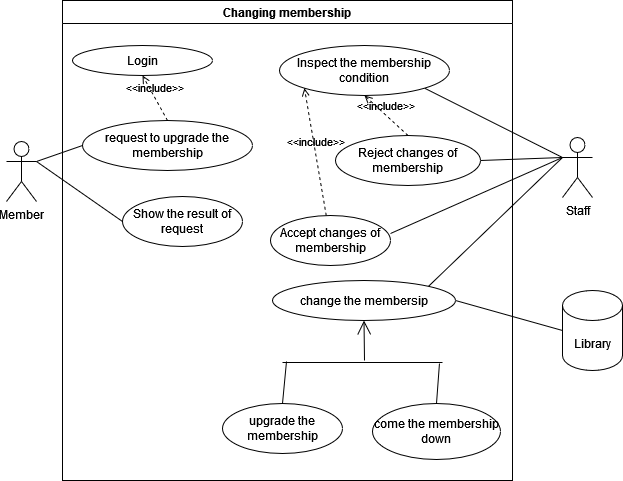

The diagram above was exported from draw.io. Its source (the exported page's mxGraphModel, read from the mxfile embedded in the PNG):
<mxGraphModel dx="1038" dy="556" grid="1" gridSize="10" guides="1" tooltips="1" connect="1" arrows="1" fold="1" page="1" pageScale="1" pageWidth="850" pageHeight="1100" math="0" shadow="0">
  <root>
    <mxCell id="0" />
    <mxCell id="1" parent="0" />
    <mxCell id="MMR2_MtJ86YnvvcC3mWj-1" value="Member" style="shape=umlActor;verticalLabelPosition=bottom;verticalAlign=top;html=1;outlineConnect=0;" parent="1" vertex="1">
      <mxGeometry x="104" y="201" width="30" height="60" as="geometry" />
    </mxCell>
    <mxCell id="MMR2_MtJ86YnvvcC3mWj-2" value="Changing membership" style="swimlane;whiteSpace=wrap;html=1;" parent="1" vertex="1">
      <mxGeometry x="160" y="60" width="450" height="480" as="geometry" />
    </mxCell>
    <mxCell id="bGLrFlw6FFxG-2xkgNGq-1" value="request to upgrade the membership" style="ellipse;whiteSpace=wrap;html=1;" parent="MMR2_MtJ86YnvvcC3mWj-2" vertex="1">
      <mxGeometry x="20" y="120" width="170" height="50" as="geometry" />
    </mxCell>
    <mxCell id="bGLrFlw6FFxG-2xkgNGq-2" value="Inspect the membership condition" style="ellipse;whiteSpace=wrap;html=1;" parent="MMR2_MtJ86YnvvcC3mWj-2" vertex="1">
      <mxGeometry x="217" y="45" width="170" height="50" as="geometry" />
    </mxCell>
    <mxCell id="R3Q6Pdm6y3nTEJcSo9ZW-5" value="Login" style="ellipse;whiteSpace=wrap;html=1;" vertex="1" parent="MMR2_MtJ86YnvvcC3mWj-2">
      <mxGeometry x="10" y="45" width="140" height="30" as="geometry" />
    </mxCell>
    <mxCell id="R3Q6Pdm6y3nTEJcSo9ZW-6" value="&amp;lt;&amp;lt;include&amp;gt;&amp;gt;" style="html=1;verticalAlign=bottom;labelBackgroundColor=none;endArrow=open;endFill=0;dashed=1;rounded=0;exitX=0.5;exitY=0;exitDx=0;exitDy=0;entryX=0.5;entryY=1;entryDx=0;entryDy=0;" edge="1" parent="MMR2_MtJ86YnvvcC3mWj-2" source="bGLrFlw6FFxG-2xkgNGq-1" target="R3Q6Pdm6y3nTEJcSo9ZW-5">
      <mxGeometry width="160" relative="1" as="geometry">
        <mxPoint x="170" y="240" as="sourcePoint" />
        <mxPoint x="330" y="240" as="targetPoint" />
      </mxGeometry>
    </mxCell>
    <mxCell id="R3Q6Pdm6y3nTEJcSo9ZW-8" value="Reject changes of membership" style="ellipse;whiteSpace=wrap;html=1;" vertex="1" parent="MMR2_MtJ86YnvvcC3mWj-2">
      <mxGeometry x="273" y="135" width="145" height="50" as="geometry" />
    </mxCell>
    <mxCell id="R3Q6Pdm6y3nTEJcSo9ZW-10" value="&amp;lt;&amp;lt;include&amp;gt;&amp;gt;" style="html=1;verticalAlign=bottom;labelBackgroundColor=none;endArrow=open;endFill=0;dashed=1;rounded=0;entryX=0.5;entryY=1;entryDx=0;entryDy=0;exitX=0.5;exitY=0;exitDx=0;exitDy=0;" edge="1" parent="MMR2_MtJ86YnvvcC3mWj-2" source="R3Q6Pdm6y3nTEJcSo9ZW-8" target="bGLrFlw6FFxG-2xkgNGq-2">
      <mxGeometry width="160" relative="1" as="geometry">
        <mxPoint x="170" y="240" as="sourcePoint" />
        <mxPoint x="330" y="240" as="targetPoint" />
      </mxGeometry>
    </mxCell>
    <mxCell id="R3Q6Pdm6y3nTEJcSo9ZW-13" value="Show the result of request" style="ellipse;whiteSpace=wrap;html=1;" vertex="1" parent="MMR2_MtJ86YnvvcC3mWj-2">
      <mxGeometry x="60" y="196" width="120" height="50" as="geometry" />
    </mxCell>
    <mxCell id="R3Q6Pdm6y3nTEJcSo9ZW-15" value="Accept changes of membership" style="ellipse;whiteSpace=wrap;html=1;" vertex="1" parent="MMR2_MtJ86YnvvcC3mWj-2">
      <mxGeometry x="208" y="215" width="120" height="50" as="geometry" />
    </mxCell>
    <mxCell id="R3Q6Pdm6y3nTEJcSo9ZW-17" value="&amp;lt;&amp;lt;include&amp;gt;&amp;gt;" style="html=1;verticalAlign=bottom;labelBackgroundColor=none;endArrow=open;endFill=0;dashed=1;rounded=0;entryX=0;entryY=1;entryDx=0;entryDy=0;" edge="1" parent="MMR2_MtJ86YnvvcC3mWj-2" source="R3Q6Pdm6y3nTEJcSo9ZW-15" target="bGLrFlw6FFxG-2xkgNGq-2">
      <mxGeometry width="160" relative="1" as="geometry">
        <mxPoint x="170" y="230" as="sourcePoint" />
        <mxPoint x="330" y="230" as="targetPoint" />
      </mxGeometry>
    </mxCell>
    <mxCell id="R3Q6Pdm6y3nTEJcSo9ZW-20" value="change the membersip" style="ellipse;whiteSpace=wrap;html=1;" vertex="1" parent="MMR2_MtJ86YnvvcC3mWj-2">
      <mxGeometry x="210" y="280" width="183" height="40" as="geometry" />
    </mxCell>
    <mxCell id="R3Q6Pdm6y3nTEJcSo9ZW-23" value="upgrade the membership" style="ellipse;whiteSpace=wrap;html=1;" vertex="1" parent="MMR2_MtJ86YnvvcC3mWj-2">
      <mxGeometry x="160" y="403" width="120" height="50" as="geometry" />
    </mxCell>
    <mxCell id="R3Q6Pdm6y3nTEJcSo9ZW-24" value="come the membership down " style="ellipse;whiteSpace=wrap;html=1;" vertex="1" parent="MMR2_MtJ86YnvvcC3mWj-2">
      <mxGeometry x="310" y="403" width="128" height="56" as="geometry" />
    </mxCell>
    <mxCell id="R3Q6Pdm6y3nTEJcSo9ZW-32" value="" style="line;strokeWidth=1;fillColor=none;align=left;verticalAlign=middle;spacingTop=-1;spacingLeft=3;spacingRight=3;rotatable=0;labelPosition=right;points=[];portConstraint=eastwest;strokeColor=inherit;" vertex="1" parent="MMR2_MtJ86YnvvcC3mWj-2">
      <mxGeometry x="220" y="358" width="160" height="8" as="geometry" />
    </mxCell>
    <mxCell id="R3Q6Pdm6y3nTEJcSo9ZW-33" value="" style="endArrow=none;html=1;rounded=0;exitX=0.025;exitY=0.375;exitDx=0;exitDy=0;exitPerimeter=0;entryX=0.5;entryY=0;entryDx=0;entryDy=0;" edge="1" parent="MMR2_MtJ86YnvvcC3mWj-2" source="R3Q6Pdm6y3nTEJcSo9ZW-32" target="R3Q6Pdm6y3nTEJcSo9ZW-23">
      <mxGeometry relative="1" as="geometry">
        <mxPoint x="180" y="230" as="sourcePoint" />
        <mxPoint x="340" y="230" as="targetPoint" />
      </mxGeometry>
    </mxCell>
    <mxCell id="R3Q6Pdm6y3nTEJcSo9ZW-34" value="" style="endArrow=none;html=1;rounded=0;exitX=0.981;exitY=0.625;exitDx=0;exitDy=0;exitPerimeter=0;entryX=0.5;entryY=0;entryDx=0;entryDy=0;" edge="1" parent="MMR2_MtJ86YnvvcC3mWj-2" source="R3Q6Pdm6y3nTEJcSo9ZW-32" target="R3Q6Pdm6y3nTEJcSo9ZW-24">
      <mxGeometry relative="1" as="geometry">
        <mxPoint x="234" y="371" as="sourcePoint" />
        <mxPoint x="230" y="413" as="targetPoint" />
      </mxGeometry>
    </mxCell>
    <mxCell id="R3Q6Pdm6y3nTEJcSo9ZW-1" value="Staff" style="shape=umlActor;verticalLabelPosition=bottom;verticalAlign=top;html=1;outlineConnect=0;" vertex="1" parent="1">
      <mxGeometry x="660" y="197" width="30" height="60" as="geometry" />
    </mxCell>
    <mxCell id="R3Q6Pdm6y3nTEJcSo9ZW-2" value="" style="endArrow=none;html=1;rounded=0;entryX=0;entryY=0.5;entryDx=0;entryDy=0;exitX=1;exitY=0.3333333333333333;exitDx=0;exitDy=0;exitPerimeter=0;" edge="1" parent="1" source="MMR2_MtJ86YnvvcC3mWj-1" target="bGLrFlw6FFxG-2xkgNGq-1">
      <mxGeometry width="50" height="50" relative="1" as="geometry">
        <mxPoint x="400" y="320" as="sourcePoint" />
        <mxPoint x="450" y="270" as="targetPoint" />
      </mxGeometry>
    </mxCell>
    <mxCell id="R3Q6Pdm6y3nTEJcSo9ZW-4" value="" style="endArrow=none;html=1;rounded=0;entryX=0;entryY=0.3333333333333333;entryDx=0;entryDy=0;entryPerimeter=0;exitX=1;exitY=1;exitDx=0;exitDy=0;" edge="1" parent="1" source="bGLrFlw6FFxG-2xkgNGq-2" target="R3Q6Pdm6y3nTEJcSo9ZW-1">
      <mxGeometry width="50" height="50" relative="1" as="geometry">
        <mxPoint x="400" y="320" as="sourcePoint" />
        <mxPoint x="450" y="270" as="targetPoint" />
      </mxGeometry>
    </mxCell>
    <mxCell id="R3Q6Pdm6y3nTEJcSo9ZW-9" value="" style="endArrow=none;html=1;rounded=0;exitX=1;exitY=0.5;exitDx=0;exitDy=0;entryX=0;entryY=0.3333333333333333;entryDx=0;entryDy=0;entryPerimeter=0;" edge="1" parent="1" source="R3Q6Pdm6y3nTEJcSo9ZW-8" target="R3Q6Pdm6y3nTEJcSo9ZW-1">
      <mxGeometry width="50" height="50" relative="1" as="geometry">
        <mxPoint x="400" y="320" as="sourcePoint" />
        <mxPoint x="660" y="100" as="targetPoint" />
      </mxGeometry>
    </mxCell>
    <mxCell id="R3Q6Pdm6y3nTEJcSo9ZW-14" value="" style="endArrow=none;html=1;rounded=0;exitX=0;exitY=0.5;exitDx=0;exitDy=0;entryX=1;entryY=0.3333333333333333;entryDx=0;entryDy=0;entryPerimeter=0;" edge="1" parent="1" source="R3Q6Pdm6y3nTEJcSo9ZW-13" target="MMR2_MtJ86YnvvcC3mWj-1">
      <mxGeometry width="50" height="50" relative="1" as="geometry">
        <mxPoint x="400" y="320" as="sourcePoint" />
        <mxPoint x="450" y="270" as="targetPoint" />
      </mxGeometry>
    </mxCell>
    <mxCell id="R3Q6Pdm6y3nTEJcSo9ZW-16" value="" style="endArrow=none;html=1;rounded=0;exitX=1;exitY=0.36;exitDx=0;exitDy=0;exitPerimeter=0;entryX=0;entryY=0.3333333333333333;entryDx=0;entryDy=0;entryPerimeter=0;" edge="1" parent="1" source="R3Q6Pdm6y3nTEJcSo9ZW-15" target="R3Q6Pdm6y3nTEJcSo9ZW-1">
      <mxGeometry width="50" height="50" relative="1" as="geometry">
        <mxPoint x="400" y="320" as="sourcePoint" />
        <mxPoint x="660" y="150" as="targetPoint" />
      </mxGeometry>
    </mxCell>
    <mxCell id="R3Q6Pdm6y3nTEJcSo9ZW-19" value="" style="endArrow=none;html=1;rounded=0;entryX=0;entryY=0.3333333333333333;entryDx=0;entryDy=0;entryPerimeter=0;exitX=1;exitY=0;exitDx=0;exitDy=0;" edge="1" parent="1" source="R3Q6Pdm6y3nTEJcSo9ZW-20" target="R3Q6Pdm6y3nTEJcSo9ZW-1">
      <mxGeometry width="50" height="50" relative="1" as="geometry">
        <mxPoint x="570" y="350" as="sourcePoint" />
        <mxPoint x="450" y="270" as="targetPoint" />
      </mxGeometry>
    </mxCell>
    <mxCell id="R3Q6Pdm6y3nTEJcSo9ZW-21" value="Library" style="shape=cylinder3;whiteSpace=wrap;html=1;boundedLbl=1;backgroundOutline=1;size=15;" vertex="1" parent="1">
      <mxGeometry x="660" y="350" width="60" height="80" as="geometry" />
    </mxCell>
    <mxCell id="R3Q6Pdm6y3nTEJcSo9ZW-22" value="" style="endArrow=none;html=1;rounded=0;entryX=1;entryY=0.5;entryDx=0;entryDy=0;exitX=0;exitY=0.5;exitDx=0;exitDy=0;exitPerimeter=0;" edge="1" parent="1" source="R3Q6Pdm6y3nTEJcSo9ZW-21" target="R3Q6Pdm6y3nTEJcSo9ZW-20">
      <mxGeometry width="50" height="50" relative="1" as="geometry">
        <mxPoint x="400" y="320" as="sourcePoint" />
        <mxPoint x="450" y="270" as="targetPoint" />
      </mxGeometry>
    </mxCell>
    <mxCell id="R3Q6Pdm6y3nTEJcSo9ZW-29" value="" style="endArrow=open;endFill=1;endSize=12;html=1;rounded=0;entryX=0.5;entryY=1;entryDx=0;entryDy=0;" edge="1" parent="1" target="R3Q6Pdm6y3nTEJcSo9ZW-20">
      <mxGeometry width="160" relative="1" as="geometry">
        <mxPoint x="462" y="420" as="sourcePoint" />
        <mxPoint x="500" y="290" as="targetPoint" />
      </mxGeometry>
    </mxCell>
  </root>
</mxGraphModel>